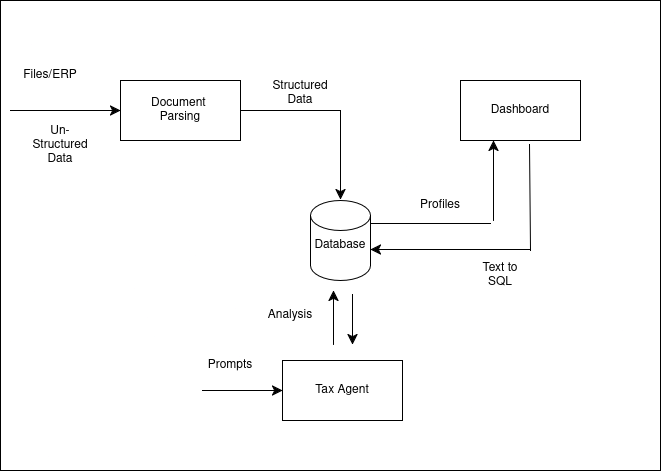

The diagram above was exported from draw.io. Its source (the exported page's mxGraphModel, read from the mxfile embedded in the PNG):
<mxGraphModel dx="1595" dy="852" grid="1" gridSize="10" guides="1" tooltips="1" connect="1" arrows="1" fold="1" page="1" pageScale="1" pageWidth="850" pageHeight="1100" math="0" shadow="0">
  <root>
    <mxCell id="0" />
    <mxCell id="1" parent="0" />
    <mxCell id="j4aARnsW2TJyk8SDT48Y-29" value="" style="group" vertex="1" connectable="0" parent="1">
      <mxGeometry x="10" y="200" width="660" height="470" as="geometry" />
    </mxCell>
    <mxCell id="j4aARnsW2TJyk8SDT48Y-31" value="" style="rounded=0;whiteSpace=wrap;html=1;" vertex="1" parent="j4aARnsW2TJyk8SDT48Y-29">
      <mxGeometry width="660" height="470" as="geometry" />
    </mxCell>
    <mxCell id="j4aARnsW2TJyk8SDT48Y-1" value="&lt;div&gt;Document&amp;nbsp;&lt;/div&gt;&lt;div&gt;Parsing&lt;/div&gt;" style="rounded=0;whiteSpace=wrap;html=1;" vertex="1" parent="j4aARnsW2TJyk8SDT48Y-29">
      <mxGeometry x="120" y="80" width="120" height="60" as="geometry" />
    </mxCell>
    <mxCell id="j4aARnsW2TJyk8SDT48Y-2" value="" style="endArrow=classic;html=1;rounded=0;fontSize=12;startSize=8;endSize=8;curved=1;entryX=0;entryY=0.5;entryDx=0;entryDy=0;" edge="1" parent="j4aARnsW2TJyk8SDT48Y-29" target="j4aARnsW2TJyk8SDT48Y-1">
      <mxGeometry width="50" height="50" relative="1" as="geometry">
        <mxPoint x="10" y="110" as="sourcePoint" />
        <mxPoint x="370" y="220" as="targetPoint" />
      </mxGeometry>
    </mxCell>
    <mxCell id="j4aARnsW2TJyk8SDT48Y-3" value="Files/ERP" style="text;html=1;whiteSpace=wrap;strokeColor=none;fillColor=none;align=center;verticalAlign=middle;rounded=0;" vertex="1" parent="j4aARnsW2TJyk8SDT48Y-29">
      <mxGeometry x="20" y="60" width="60" height="30" as="geometry" />
    </mxCell>
    <mxCell id="j4aARnsW2TJyk8SDT48Y-4" value="" style="shape=cylinder3;whiteSpace=wrap;html=1;boundedLbl=1;backgroundOutline=1;size=15;" vertex="1" parent="j4aARnsW2TJyk8SDT48Y-29">
      <mxGeometry x="310" y="200" width="60" height="80" as="geometry" />
    </mxCell>
    <mxCell id="j4aARnsW2TJyk8SDT48Y-6" value="" style="endArrow=none;html=1;rounded=0;fontSize=12;startSize=8;endSize=8;curved=1;exitX=1;exitY=0.5;exitDx=0;exitDy=0;" edge="1" parent="j4aARnsW2TJyk8SDT48Y-29" source="j4aARnsW2TJyk8SDT48Y-1">
      <mxGeometry width="50" height="50" relative="1" as="geometry">
        <mxPoint x="320" y="123" as="sourcePoint" />
        <mxPoint x="340" y="110" as="targetPoint" />
      </mxGeometry>
    </mxCell>
    <mxCell id="j4aARnsW2TJyk8SDT48Y-7" value="" style="endArrow=classic;html=1;rounded=0;fontSize=12;startSize=8;endSize=8;curved=1;entryX=0.333;entryY=-0.012;entryDx=0;entryDy=0;entryPerimeter=0;" edge="1" parent="j4aARnsW2TJyk8SDT48Y-29">
      <mxGeometry width="50" height="50" relative="1" as="geometry">
        <mxPoint x="340" y="110" as="sourcePoint" />
        <mxPoint x="339.98" y="199.03999999999996" as="targetPoint" />
      </mxGeometry>
    </mxCell>
    <mxCell id="j4aARnsW2TJyk8SDT48Y-8" value="Tax Agent" style="rounded=0;whiteSpace=wrap;html=1;" vertex="1" parent="j4aARnsW2TJyk8SDT48Y-29">
      <mxGeometry x="282" y="360" width="120" height="60" as="geometry" />
    </mxCell>
    <mxCell id="j4aARnsW2TJyk8SDT48Y-9" value="" style="endArrow=classic;html=1;rounded=0;fontSize=12;startSize=8;endSize=8;curved=1;" edge="1" parent="j4aARnsW2TJyk8SDT48Y-29">
      <mxGeometry width="50" height="50" relative="1" as="geometry">
        <mxPoint x="202" y="390" as="sourcePoint" />
        <mxPoint x="282" y="390" as="targetPoint" />
      </mxGeometry>
    </mxCell>
    <mxCell id="j4aARnsW2TJyk8SDT48Y-10" value="Prompts" style="text;html=1;whiteSpace=wrap;strokeColor=none;fillColor=none;align=center;verticalAlign=middle;rounded=0;" vertex="1" parent="j4aARnsW2TJyk8SDT48Y-29">
      <mxGeometry x="200" y="350" width="60" height="30" as="geometry" />
    </mxCell>
    <mxCell id="j4aARnsW2TJyk8SDT48Y-13" value="" style="endArrow=classic;html=1;rounded=0;fontSize=12;startSize=8;endSize=8;curved=1;" edge="1" parent="j4aARnsW2TJyk8SDT48Y-29">
      <mxGeometry width="50" height="50" relative="1" as="geometry">
        <mxPoint x="333" y="344" as="sourcePoint" />
        <mxPoint x="333" y="290" as="targetPoint" />
      </mxGeometry>
    </mxCell>
    <mxCell id="j4aARnsW2TJyk8SDT48Y-14" value="" style="endArrow=classic;html=1;rounded=0;fontSize=12;startSize=8;endSize=8;curved=1;" edge="1" parent="j4aARnsW2TJyk8SDT48Y-29">
      <mxGeometry width="50" height="50" relative="1" as="geometry">
        <mxPoint x="352" y="294" as="sourcePoint" />
        <mxPoint x="352" y="344" as="targetPoint" />
      </mxGeometry>
    </mxCell>
    <mxCell id="j4aARnsW2TJyk8SDT48Y-15" value="Structured Data" style="text;html=1;whiteSpace=wrap;strokeColor=none;fillColor=none;align=center;verticalAlign=middle;rounded=0;" vertex="1" parent="j4aARnsW2TJyk8SDT48Y-29">
      <mxGeometry x="270" y="78" width="60" height="30" as="geometry" />
    </mxCell>
    <mxCell id="j4aARnsW2TJyk8SDT48Y-16" value="Un-Structured Data" style="text;html=1;whiteSpace=wrap;strokeColor=none;fillColor=none;align=center;verticalAlign=middle;rounded=0;" vertex="1" parent="j4aARnsW2TJyk8SDT48Y-29">
      <mxGeometry x="30" y="130" width="60" height="30" as="geometry" />
    </mxCell>
    <mxCell id="j4aARnsW2TJyk8SDT48Y-17" value="Dashboard" style="rounded=0;whiteSpace=wrap;html=1;" vertex="1" parent="j4aARnsW2TJyk8SDT48Y-29">
      <mxGeometry x="460" y="80" width="120" height="60" as="geometry" />
    </mxCell>
    <mxCell id="j4aARnsW2TJyk8SDT48Y-19" value="" style="endArrow=none;html=1;rounded=0;fontSize=12;startSize=8;endSize=8;curved=1;" edge="1" parent="j4aARnsW2TJyk8SDT48Y-29">
      <mxGeometry width="50" height="50" relative="1" as="geometry">
        <mxPoint x="530" y="250" as="sourcePoint" />
        <mxPoint x="529" y="144" as="targetPoint" />
      </mxGeometry>
    </mxCell>
    <mxCell id="j4aARnsW2TJyk8SDT48Y-20" value="" style="endArrow=classic;html=1;rounded=0;fontSize=12;startSize=8;endSize=8;curved=1;entryX=1;entryY=0.5;entryDx=0;entryDy=0;entryPerimeter=0;" edge="1" parent="j4aARnsW2TJyk8SDT48Y-29">
      <mxGeometry width="50" height="50" relative="1" as="geometry">
        <mxPoint x="530" y="249" as="sourcePoint" />
        <mxPoint x="370" y="249" as="targetPoint" />
      </mxGeometry>
    </mxCell>
    <mxCell id="j4aARnsW2TJyk8SDT48Y-22" value="Text to SQL" style="text;html=1;whiteSpace=wrap;strokeColor=none;fillColor=none;align=center;verticalAlign=middle;rounded=0;" vertex="1" parent="j4aARnsW2TJyk8SDT48Y-29">
      <mxGeometry x="470" y="260" width="60" height="30" as="geometry" />
    </mxCell>
    <mxCell id="j4aARnsW2TJyk8SDT48Y-23" value="" style="endArrow=none;html=1;rounded=0;fontSize=12;startSize=8;endSize=8;curved=1;" edge="1" parent="j4aARnsW2TJyk8SDT48Y-29">
      <mxGeometry width="50" height="50" relative="1" as="geometry">
        <mxPoint x="371" y="223" as="sourcePoint" />
        <mxPoint x="490" y="223" as="targetPoint" />
      </mxGeometry>
    </mxCell>
    <mxCell id="j4aARnsW2TJyk8SDT48Y-24" value="" style="endArrow=classic;html=1;rounded=0;fontSize=12;startSize=8;endSize=8;curved=1;" edge="1" parent="j4aARnsW2TJyk8SDT48Y-29">
      <mxGeometry width="50" height="50" relative="1" as="geometry">
        <mxPoint x="493" y="220" as="sourcePoint" />
        <mxPoint x="493" y="140" as="targetPoint" />
      </mxGeometry>
    </mxCell>
    <mxCell id="j4aARnsW2TJyk8SDT48Y-25" value="Profiles" style="text;html=1;whiteSpace=wrap;strokeColor=none;fillColor=none;align=center;verticalAlign=middle;rounded=0;" vertex="1" parent="j4aARnsW2TJyk8SDT48Y-29">
      <mxGeometry x="410" y="190" width="60" height="30" as="geometry" />
    </mxCell>
    <mxCell id="j4aARnsW2TJyk8SDT48Y-26" value="Database" style="text;html=1;whiteSpace=wrap;strokeColor=none;fillColor=none;align=center;verticalAlign=middle;rounded=0;" vertex="1" parent="j4aARnsW2TJyk8SDT48Y-29">
      <mxGeometry x="310" y="230" width="60" height="30" as="geometry" />
    </mxCell>
    <mxCell id="j4aARnsW2TJyk8SDT48Y-30" value="Analysis" style="text;html=1;whiteSpace=wrap;strokeColor=none;fillColor=none;align=center;verticalAlign=middle;rounded=0;" vertex="1" parent="j4aARnsW2TJyk8SDT48Y-29">
      <mxGeometry x="260" y="300" width="60" height="30" as="geometry" />
    </mxCell>
  </root>
</mxGraphModel>